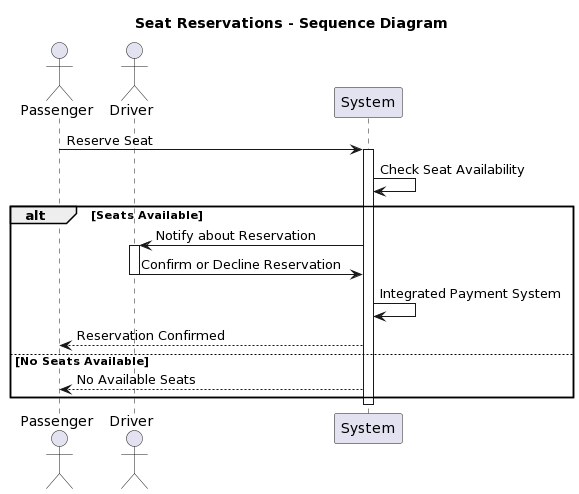

The diagram above was rendered by PlantUML. Its source (embedded in the PNG):
@startuml
title "Seat Reservations - Sequence Diagram"

actor Passenger as User
actor Driver

User -> System: Reserve Seat
activate System
System -> System: Check Seat Availability
alt Seats Available
    System -> Driver: Notify about Reservation
    activate Driver
    Driver -> System: Confirm or Decline Reservation
    deactivate Driver
    System -> System: Integrated Payment System
    System --> User: Reservation Confirmed
else No Seats Available
    System --> User: No Available Seats
end

deactivate System
@enduml